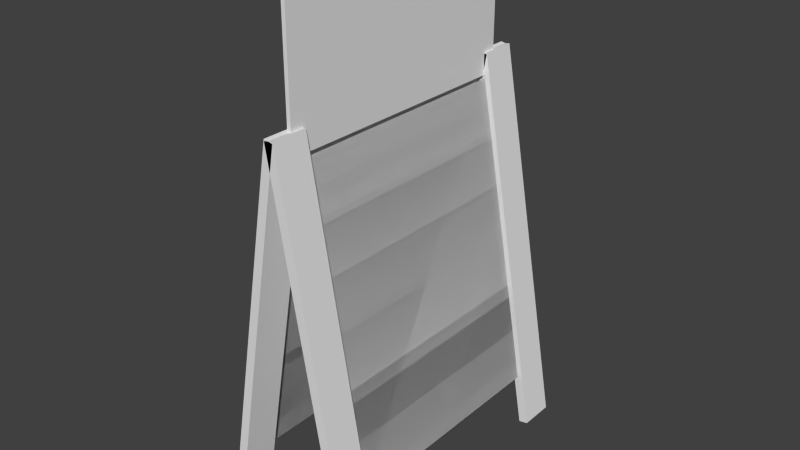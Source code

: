# Source: stklib_beachBarMenu_a.blend  (saved by Blender 2.72.0; exported with 4.5.12 LTS)
import bpy
from mathutils import Matrix  # noqa: F401  (used for matrix-valued properties, if any)

bpy.ops.wm.read_factory_settings(use_empty=True)
scene = bpy.context.scene
scene.name = 'Scene'

# ---- collections
col_collection_1 = bpy.data.collections.new('Collection 1'); scene.collection.children.link(col_collection_1)

# ---- materials (node trees are filled in below, after node groups)
mat_material = bpy.data.materials.new('Material')
mat_material.alpha_threshold = 0.0
mat_material.use_transparent_shadow = False
mat_material.roughness = 0.5
mat_material.line_color = (0.0, 0.0, 0.0, 1.0)

# ---- material node trees

# ---- world
world_world = bpy.data.worlds.new('World'); scene.world = world_world
world_world.color = (0.05088, 0.05088, 0.05088)
world_world.use_sun_shadow = False
world_world.sun_shadow_jitter_overblur = 0.0
world_world.cycles.sampling_method = 'MANUAL'
world_world.cycles.sample_map_resolution = 256

# ---- meshes
me_cube = bpy.data.meshes.new('Cube')
me_cube.from_pydata([(-0.2874, 0.7, 0.02331), (-0.2874, -0.7, 0.02331), (-0.3288, -0.7, 0.0306), (-0.3288, 0.7, 0.0306), (0.02068, 0.7, 1.77), (0.02068, -0.7, 1.77), (-0.02068, -0.7, 1.778), (-0.02068, 0.7, 1.778), (-0.2874, 0.5367, 0.02331), (-0.2874, -0.5367, 0.02331), (-0.3288, -0.5367, 0.0306), (-0.3288, 0.5367, 0.0306), (0.02068, 0.5367, 1.77), (0.02068, -0.5367, 1.77), (-0.02068, -0.5367, 1.778), (-0.02068, 0.5367, 1.778), (-0.2689, 0.5367, 0.2644), (-0.2689, -0.5367, 0.2644), (-0.02164, 0.5367, 1.667), (-0.02164, -0.5367, 1.667), (-0.009011, -0.5986, 2.259), (-0.009011, 0.5986, 2.259), (-0.009011, -0.5986, 1.677), (-0.009011, 0.5986, 1.677), (-0.009011, -0.1995, 1.677), (-0.009011, 0.1995, 1.677), (-0.009011, -0.1995, 2.337), (-0.009011, 0.1995, 2.337), (0.008596, -0.5986, 2.259), (0.008596, 0.5986, 2.259), (0.008596, -0.5986, 1.677), (0.008596, 0.5986, 1.677), (0.008596, -0.1995, 1.677), (0.008596, 0.1995, 1.677), (0.008596, -0.1995, 2.337), (0.008596, 0.1995, 2.337), (0.3288, 0.7, 0.0306), (0.3288, -0.7, 0.0306), (0.2874, -0.7, 0.02331), (0.2874, 0.7, 0.02331), (0.02068, 0.7, 1.778), (0.02068, -0.7, 1.778), (-0.02068, -0.7, 1.77), (-0.02068, 0.7, 1.77), (0.3288, 0.5367, 0.0306), (0.3288, -0.5367, 0.0306), (0.2874, -0.5367, 0.02331), (0.2874, 0.5367, 0.02331), (0.02068, 0.5367, 1.778), (0.02068, -0.5367, 1.778), (-0.02068, -0.5367, 1.77), (-0.02068, 0.5367, 1.77), (0.2636, 0.5367, 0.2634), (0.2636, -0.5367, 0.2634), (0.01635, 0.5367, 1.666), (0.01635, -0.5367, 1.666), (-0.2689, 0.5367, 0.2644), (-0.2689, -0.5367, 0.2644), (-0.02164, 0.5367, 1.667), (-0.02164, -0.5367, 1.667), (0.2636, 0.5367, 0.2634), (0.2636, -0.5367, 0.2634), (0.01635, 0.5367, 1.666), (0.01635, -0.5367, 1.666)], [], [(9, 1, 2, 10), (13, 14, 6, 5), (9, 13, 5, 1), (1, 5, 6, 2), (11, 15, 7, 3), (4, 0, 3, 7), (0, 8, 11, 3), (4, 7, 15, 12), (0, 4, 12, 8), (9, 10, 14, 13), (2, 6, 14, 10), (8, 12, 15, 11), (18, 16, 17, 19), (25, 27, 21, 23), (22, 20, 26, 24), (24, 26, 27, 25), (33, 31, 29, 35), (30, 32, 34, 28), (32, 33, 35, 34), (26, 34, 35, 27), (20, 28, 34, 26), (25, 33, 32, 24), (24, 32, 30, 22), (27, 35, 29, 21), (23, 31, 33, 25), (21, 29, 31, 23), (22, 30, 28, 20), (45, 37, 38, 46), (49, 50, 42, 41), (45, 49, 41, 37), (37, 41, 42, 38), (47, 51, 43, 39), (40, 36, 39, 43), (36, 44, 47, 39), (40, 43, 51, 48), (36, 40, 48, 44), (45, 46, 50, 49), (38, 42, 50, 46), (44, 48, 51, 47), (54, 55, 53, 52), (58, 59, 57, 56), (62, 60, 61, 63)])
_uv = me_cube.uv_layers.new(name='UVMap')
_uv.uv.foreach_set('vector', [2.91e-05, 0.5422, 2.948e-05, 0.5, 0.01087, 0.5, 0.01087, 0.5422, 3.628e-05, 2.088e-05, 0.01087, 2.083e-05, 0.01087, 0.04217, 3.51e-05, 0.04217, 0.2777, 0.1864, 0.2777, 0.8334, 0.2169, 0.8334, 0.2169, 0.1864, 2.948e-05, 0.5, 3.51e-05, 0.04217, 0.01087, 0.04217, 0.01087, 0.5, 0.2777, 0.1864, 0.2777, 0.8334, 0.2169, 0.8334, 0.2169, 0.1864, 0.01092, 0.9578, 0.01092, 0.5, 0.02176, 0.5, 0.02176, 0.9578, 0.01092, 0.5, 0.01092, 0.4579, 0.02176, 0.4579, 0.02176, 0.5, 0.01092, 0.9578, 0.02176, 0.9578, 0.02176, 1.0, 0.01092, 1.0, 0.2777, 0.1864, 0.2777, 0.8334, 0.2169, 0.8334, 0.2169, 0.1864, 2.91e-05, 0.5422, 0.01087, 0.5422, 0.01086, 1.0, 2.083e-05, 1.0, 0.2169, 0.1864, 0.2169, 0.8334, 0.2777, 0.8334, 0.2777, 0.1864, 0.01092, 0.4579, 0.01092, 2.083e-05, 0.02176, 2.083e-05, 0.02176, 0.4579, 0.5075, 0.4597, 0.02942, 0.4597, 0.02942, 0.0188, 0.5075, 0.0188, 0.4341, 0.6689, 0.4341, 0.9463, 0.2758, 0.9087, 0.2758, 0.6689, 0.7508, 0.6689, 0.7508, 0.9087, 0.5924, 0.9463, 0.5924, 0.6689, 0.5924, 0.6689, 0.5924, 0.9463, 0.4341, 0.9463, 0.4341, 0.6689, 0.5924, 0.6689, 0.7508, 0.6689, 0.7508, 0.9087, 0.5924, 0.9463, 0.2758, 0.6689, 0.4341, 0.6689, 0.4341, 0.9463, 0.2758, 0.9087, 0.4341, 0.6689, 0.5924, 0.6689, 0.5924, 0.9463, 0.4341, 0.9463, 0.5924, 0.9463, 0.5924, 0.9463, 0.4341, 0.9463, 0.4341, 0.9463, 0.7508, 0.9087, 0.7508, 0.9087, 0.5924, 0.9463, 0.5924, 0.9463, 0.4341, 0.6689, 0.4341, 0.6689, 0.5924, 0.6689, 0.5924, 0.6689, 0.5924, 0.6689, 0.5924, 0.6689, 0.7508, 0.6689, 0.7508, 0.6689, 0.4341, 0.9463, 0.4341, 0.9463, 0.2758, 0.9087, 0.2758, 0.9087, 0.2758, 0.6689, 0.2758, 0.6689, 0.4341, 0.6689, 0.4341, 0.6689, 0.2758, 0.9087, 0.2758, 0.9087, 0.2758, 0.6689, 0.2758, 0.6689, 0.7508, 0.6689, 0.7508, 0.6689, 0.7508, 0.9087, 0.7508, 0.9087, 2.91e-05, 0.5422, 2.948e-05, 0.5, 0.01087, 0.5, 0.01087, 0.5422, 3.628e-05, 2.088e-05, 0.01087, 2.083e-05, 0.01087, 0.04217, 3.51e-05, 0.04217, 0.2777, 0.1864, 0.2777, 0.8334, 0.2169, 0.8334, 0.2169, 0.1864, 2.948e-05, 0.5, 3.51e-05, 0.04217, 0.01087, 0.04217, 0.01087, 0.5, 0.2777, 0.1864, 0.2777, 0.8334, 0.2169, 0.8334, 0.2169, 0.1864, 0.01092, 0.9578, 0.01092, 0.5, 0.02176, 0.5, 0.02176, 0.9578, 0.01092, 0.5, 0.01092, 0.4579, 0.02176, 0.4579, 0.02176, 0.5, 0.01092, 0.9578, 0.02176, 0.9578, 0.02176, 1.0, 0.01092, 1.0, 0.2777, 0.1864, 0.2777, 0.8334, 0.2169, 0.8334, 0.2169, 0.1864, 2.91e-05, 0.5422, 0.01087, 0.5422, 0.01086, 1.0, 2.083e-05, 1.0, 0.2169, 0.1864, 0.2169, 0.8334, 0.2777, 0.8334, 0.2777, 0.1864, 0.01092, 0.4579, 0.01092, 2.083e-05, 0.02176, 2.083e-05, 0.02176, 0.4579, 0.9812, 0.0188, 0.9812, 0.4597, 0.5031, 0.4597, 0.5031, 0.0188, 0.2928, 0.4657, 0.2928, 0.3649, 0.1834, 0.3649, 0.1834, 0.4657, 0.2025, 0.0332, 0.09317, 0.0332, 0.09317, 0.134, 0.2025, 0.134])
me_cube.materials.append(mat_material)
me_cube.use_remesh_preserve_volume = False
me_cube.use_remesh_preserve_attributes = False
me_cube.use_mirror_vertex_groups = False
me_cube.update()

# ---- objects
ob_stklib_beachbarmenu_a_main = bpy.data.objects.new('stklib_beachBarMenu_a_main', me_cube)

# ---- transforms, parenting, visibility, modifiers, constraints
ob_stklib_beachbarmenu_a_main.location = (0.0, 0.0, 0.0)
ob_stklib_beachbarmenu_a_main.lock_rotations_4d = False
ob_stklib_beachbarmenu_a_main.empty_display_type = 'ARROWS'
ob_stklib_beachbarmenu_a_main.lineart.crease_threshold = 0.0
_m = ob_stklib_beachbarmenu_a_main.modifiers.new('EdgeSplit', 'EDGE_SPLIT')

# ---- collection membership
col_collection_1.objects.link(ob_stklib_beachbarmenu_a_main)

# ---- scene / render settings (as saved in the file)
scene.frame_start = 1; scene.frame_end = 250; scene.frame_set(1)
scene.render.engine = 'BLENDER_EEVEE_NEXT'
scene.render.resolution_percentage = 50
scene.render.dither_intensity = 0.0
scene.cycles.use_denoising = False
scene.cycles.samples = 10
scene.cycles.sampling_pattern = 'TABULATED_SOBOL'
scene.cycles.light_sampling_threshold = 0.0
scene.cycles.use_adaptive_sampling = False
scene.cycles.use_light_tree = False
scene.cycles.blur_glossy = 0.0
scene.cycles.pixel_filter_type = 'GAUSSIAN'
scene.cycles.sample_clamp_indirect = 0.0
scene.view_settings.view_transform = 'Standard'
bpy.context.view_layer.update()

# ---- added for rendering (the .blend has no active camera and no usable light): camera, sun
cam_auto = bpy.data.cameras.new('AutoCamera')
cam_auto.lens = 50.0
cam_auto.sensor_width = 36.0
cam_auto.clip_end = 1000.0
ob_auto_camera = bpy.data.objects.new('AutoCamera', cam_auto)
scene.collection.objects.link(ob_auto_camera)
ob_auto_camera.location = (2.57504, -3.09005, 3.24023)
ob_auto_camera.rotation_euler = (1.09748, -7.21219e-08, 0.694738)
scene.camera = ob_auto_camera
light_auto_sun = bpy.data.lights.new('AutoSun', 'SUN')
light_auto_sun.energy = 3.0
light_auto_sun.angle = 0.0523599
ob_auto_sun = bpy.data.objects.new('AutoSun', light_auto_sun)
scene.collection.objects.link(ob_auto_sun)
ob_auto_sun.rotation_euler = (0.872665, 0.174533, 0.523599)
bpy.context.view_layer.update()

